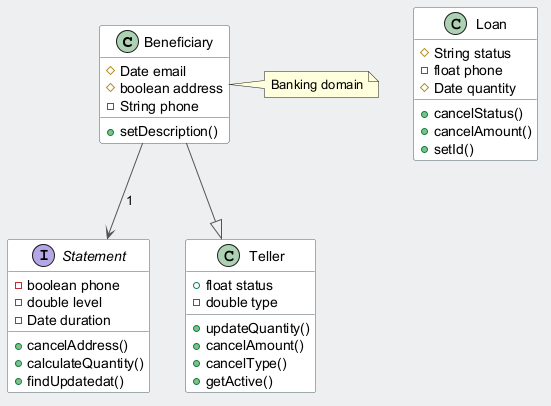

The diagram above was rendered by PlantUML. Its source (embedded in the PNG):
@startuml
skinparam backgroundColor #ECEFF1
skinparam classBackgroundColor #FFFFFF
skinparam classBorderColor #455A64
skinparam ArrowColor #555555
class Beneficiary {
  #Date email
  #boolean address
  -String phone
  +setDescription()
}
interface Statement {
  -boolean phone
  -double level
  -Date duration
  +cancelAddress()
  +calculateQuantity()
  +findUpdatedat()
}
class Teller {
  +float status
  -double type
  +updateQuantity()
  +cancelAmount()
  +cancelType()
  +getActive()
}
class Loan {
  #String status
  -float phone
  #Date quantity
  +cancelStatus()
  +cancelAmount()
  +setId()
}
Beneficiary --|> Teller
Beneficiary --> Statement : "1"
note right of Beneficiary : Banking domain
@enduml